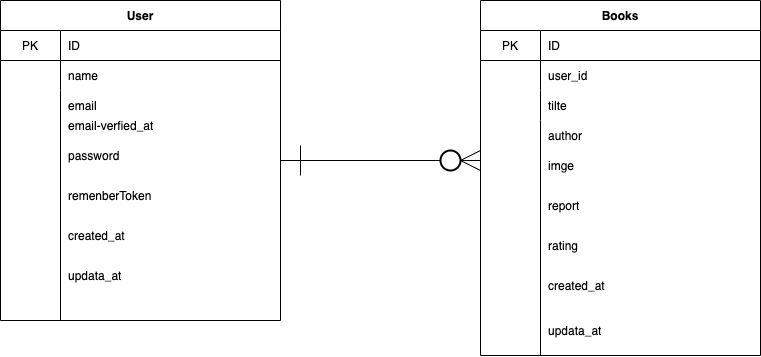

The diagram above was exported from draw.io. Its source (the exported page's mxGraphModel, read from the mxfile embedded in the PNG):
<mxGraphModel dx="364" dy="405" grid="1" gridSize="10" guides="1" tooltips="1" connect="1" arrows="1" fold="1" page="1" pageScale="1" pageWidth="827" pageHeight="1169" math="0" shadow="0">
  <root>
    <mxCell id="0" />
    <mxCell id="1" parent="0" />
    <mxCell id="24" value="User" style="shape=table;startSize=30;container=1;collapsible=0;childLayout=tableLayout;fixedRows=1;rowLines=0;fontStyle=1;align=center;pointerEvents=1;" vertex="1" parent="1">
      <mxGeometry x="60" y="200" width="280" height="320" as="geometry" />
    </mxCell>
    <mxCell id="25" value="" style="shape=partialRectangle;html=1;whiteSpace=wrap;collapsible=0;dropTarget=0;pointerEvents=1;fillColor=none;top=0;left=0;bottom=1;right=0;points=[[0,0.5],[1,0.5]];portConstraint=eastwest;" vertex="1" parent="24">
      <mxGeometry y="30" width="280" height="30" as="geometry" />
    </mxCell>
    <mxCell id="26" value="PK" style="shape=partialRectangle;html=1;whiteSpace=wrap;connectable=0;fillColor=none;top=0;left=0;bottom=0;right=0;overflow=hidden;pointerEvents=1;" vertex="1" parent="25">
      <mxGeometry width="60" height="30" as="geometry">
        <mxRectangle width="60" height="30" as="alternateBounds" />
      </mxGeometry>
    </mxCell>
    <mxCell id="27" value="ID" style="shape=partialRectangle;html=1;whiteSpace=wrap;connectable=0;fillColor=none;top=0;left=0;bottom=0;right=0;align=left;spacingLeft=6;overflow=hidden;pointerEvents=1;" vertex="1" parent="25">
      <mxGeometry x="60" width="220" height="30" as="geometry">
        <mxRectangle width="220" height="30" as="alternateBounds" />
      </mxGeometry>
    </mxCell>
    <mxCell id="28" value="" style="shape=partialRectangle;html=1;whiteSpace=wrap;collapsible=0;dropTarget=0;pointerEvents=1;fillColor=none;top=0;left=0;bottom=0;right=0;points=[[0,0.5],[1,0.5]];portConstraint=eastwest;" vertex="1" parent="24">
      <mxGeometry y="60" width="280" height="30" as="geometry" />
    </mxCell>
    <mxCell id="29" value="" style="shape=partialRectangle;html=1;whiteSpace=wrap;connectable=0;fillColor=none;top=0;left=0;bottom=0;right=0;overflow=hidden;pointerEvents=1;" vertex="1" parent="28">
      <mxGeometry width="60" height="30" as="geometry">
        <mxRectangle width="60" height="30" as="alternateBounds" />
      </mxGeometry>
    </mxCell>
    <mxCell id="30" value="name" style="shape=partialRectangle;html=1;whiteSpace=wrap;connectable=0;fillColor=none;top=0;left=0;bottom=0;right=0;align=left;spacingLeft=6;overflow=hidden;pointerEvents=1;" vertex="1" parent="28">
      <mxGeometry x="60" width="220" height="30" as="geometry">
        <mxRectangle width="220" height="30" as="alternateBounds" />
      </mxGeometry>
    </mxCell>
    <mxCell id="31" value="" style="shape=partialRectangle;html=1;whiteSpace=wrap;collapsible=0;dropTarget=0;pointerEvents=1;fillColor=none;top=0;left=0;bottom=0;right=0;points=[[0,0.5],[1,0.5]];portConstraint=eastwest;" vertex="1" parent="24">
      <mxGeometry y="90" width="280" height="30" as="geometry" />
    </mxCell>
    <mxCell id="32" value="" style="shape=partialRectangle;html=1;whiteSpace=wrap;connectable=0;fillColor=none;top=0;left=0;bottom=0;right=0;overflow=hidden;pointerEvents=1;" vertex="1" parent="31">
      <mxGeometry width="60" height="30" as="geometry">
        <mxRectangle width="60" height="30" as="alternateBounds" />
      </mxGeometry>
    </mxCell>
    <mxCell id="33" value="email" style="shape=partialRectangle;html=1;whiteSpace=wrap;connectable=0;fillColor=none;top=0;left=0;bottom=0;right=0;align=left;spacingLeft=6;overflow=hidden;pointerEvents=1;" vertex="1" parent="31">
      <mxGeometry x="60" width="220" height="30" as="geometry">
        <mxRectangle width="220" height="30" as="alternateBounds" />
      </mxGeometry>
    </mxCell>
    <mxCell id="39" value="email-verfied_at" style="shape=partialRectangle;html=1;whiteSpace=wrap;connectable=0;fillColor=none;top=0;left=0;bottom=0;right=0;align=left;spacingLeft=6;overflow=hidden;pointerEvents=1;strokeWidth=2;perimeterSpacing=0;" vertex="1" parent="1">
      <mxGeometry x="120" y="310" width="140" height="30" as="geometry">
        <mxRectangle width="140" height="30" as="alternateBounds" />
      </mxGeometry>
    </mxCell>
    <mxCell id="56" value="password" style="shape=partialRectangle;html=1;whiteSpace=wrap;connectable=0;fillColor=none;top=0;left=0;bottom=0;right=0;align=left;spacingLeft=6;overflow=hidden;pointerEvents=1;strokeWidth=2;perimeterSpacing=0;" vertex="1" parent="1">
      <mxGeometry x="120" y="340" width="140" height="30" as="geometry">
        <mxRectangle width="140" height="30" as="alternateBounds" />
      </mxGeometry>
    </mxCell>
    <mxCell id="58" value="remenberToken&amp;nbsp;" style="shape=partialRectangle;html=1;whiteSpace=wrap;connectable=0;fillColor=none;top=0;left=0;bottom=0;right=0;align=left;spacingLeft=6;overflow=hidden;pointerEvents=1;strokeWidth=2;perimeterSpacing=0;" vertex="1" parent="1">
      <mxGeometry x="120" y="380" width="140" height="30" as="geometry">
        <mxRectangle width="140" height="30" as="alternateBounds" />
      </mxGeometry>
    </mxCell>
    <mxCell id="59" value="created_at" style="shape=partialRectangle;html=1;whiteSpace=wrap;connectable=0;fillColor=none;top=0;left=0;bottom=0;right=0;align=left;spacingLeft=6;overflow=hidden;pointerEvents=1;strokeWidth=2;perimeterSpacing=0;" vertex="1" parent="1">
      <mxGeometry x="120" y="420" width="140" height="30" as="geometry">
        <mxRectangle width="140" height="30" as="alternateBounds" />
      </mxGeometry>
    </mxCell>
    <mxCell id="60" value="updata_at" style="shape=partialRectangle;html=1;whiteSpace=wrap;connectable=0;fillColor=none;top=0;left=0;bottom=0;right=0;align=left;spacingLeft=6;overflow=hidden;pointerEvents=1;strokeWidth=2;perimeterSpacing=0;" vertex="1" parent="1">
      <mxGeometry x="120" y="460" width="140" height="30" as="geometry">
        <mxRectangle width="140" height="30" as="alternateBounds" />
      </mxGeometry>
    </mxCell>
    <mxCell id="84" value="" style="endArrow=none;html=1;" edge="1" parent="1">
      <mxGeometry width="50" height="50" relative="1" as="geometry">
        <mxPoint x="120" y="520" as="sourcePoint" />
        <mxPoint x="120" y="310" as="targetPoint" />
      </mxGeometry>
    </mxCell>
    <mxCell id="117" value="Books" style="shape=table;startSize=30;container=1;collapsible=0;childLayout=tableLayout;fixedRows=1;rowLines=0;fontStyle=1;align=center;pointerEvents=1;" vertex="1" parent="1">
      <mxGeometry x="540" y="200" width="280" height="355" as="geometry" />
    </mxCell>
    <mxCell id="118" value="" style="shape=partialRectangle;html=1;whiteSpace=wrap;collapsible=0;dropTarget=0;pointerEvents=1;fillColor=none;top=0;left=0;bottom=1;right=0;points=[[0,0.5],[1,0.5]];portConstraint=eastwest;" vertex="1" parent="117">
      <mxGeometry y="30" width="280" height="30" as="geometry" />
    </mxCell>
    <mxCell id="119" value="PK" style="shape=partialRectangle;html=1;whiteSpace=wrap;connectable=0;fillColor=none;top=0;left=0;bottom=0;right=0;overflow=hidden;pointerEvents=1;" vertex="1" parent="118">
      <mxGeometry width="60" height="30" as="geometry">
        <mxRectangle width="60" height="30" as="alternateBounds" />
      </mxGeometry>
    </mxCell>
    <mxCell id="120" value="ID" style="shape=partialRectangle;html=1;whiteSpace=wrap;connectable=0;fillColor=none;top=0;left=0;bottom=0;right=0;align=left;spacingLeft=6;overflow=hidden;pointerEvents=1;" vertex="1" parent="118">
      <mxGeometry x="60" width="220" height="30" as="geometry">
        <mxRectangle width="220" height="30" as="alternateBounds" />
      </mxGeometry>
    </mxCell>
    <mxCell id="121" value="" style="shape=partialRectangle;html=1;whiteSpace=wrap;collapsible=0;dropTarget=0;pointerEvents=1;fillColor=none;top=0;left=0;bottom=0;right=0;points=[[0,0.5],[1,0.5]];portConstraint=eastwest;" vertex="1" parent="117">
      <mxGeometry y="60" width="280" height="30" as="geometry" />
    </mxCell>
    <mxCell id="122" value="" style="shape=partialRectangle;html=1;whiteSpace=wrap;connectable=0;fillColor=none;top=0;left=0;bottom=0;right=0;overflow=hidden;pointerEvents=1;" vertex="1" parent="121">
      <mxGeometry width="60" height="30" as="geometry">
        <mxRectangle width="60" height="30" as="alternateBounds" />
      </mxGeometry>
    </mxCell>
    <mxCell id="123" value="user_id" style="shape=partialRectangle;html=1;whiteSpace=wrap;connectable=0;fillColor=none;top=0;left=0;bottom=0;right=0;align=left;spacingLeft=6;overflow=hidden;pointerEvents=1;" vertex="1" parent="121">
      <mxGeometry x="60" width="220" height="30" as="geometry">
        <mxRectangle width="220" height="30" as="alternateBounds" />
      </mxGeometry>
    </mxCell>
    <mxCell id="124" value="" style="shape=partialRectangle;html=1;whiteSpace=wrap;collapsible=0;dropTarget=0;pointerEvents=1;fillColor=none;top=0;left=0;bottom=0;right=0;points=[[0,0.5],[1,0.5]];portConstraint=eastwest;" vertex="1" parent="117">
      <mxGeometry y="90" width="280" height="30" as="geometry" />
    </mxCell>
    <mxCell id="125" value="" style="shape=partialRectangle;html=1;whiteSpace=wrap;connectable=0;fillColor=none;top=0;left=0;bottom=0;right=0;overflow=hidden;pointerEvents=1;" vertex="1" parent="124">
      <mxGeometry width="60" height="30" as="geometry">
        <mxRectangle width="60" height="30" as="alternateBounds" />
      </mxGeometry>
    </mxCell>
    <mxCell id="126" value="tilte" style="shape=partialRectangle;html=1;whiteSpace=wrap;connectable=0;fillColor=none;top=0;left=0;bottom=0;right=0;align=left;spacingLeft=6;overflow=hidden;pointerEvents=1;" vertex="1" parent="124">
      <mxGeometry x="60" width="220" height="30" as="geometry">
        <mxRectangle width="220" height="30" as="alternateBounds" />
      </mxGeometry>
    </mxCell>
    <mxCell id="127" value="author" style="shape=partialRectangle;html=1;whiteSpace=wrap;connectable=0;fillColor=none;top=0;left=0;bottom=0;right=0;align=left;spacingLeft=6;overflow=hidden;pointerEvents=1;strokeWidth=2;perimeterSpacing=0;" vertex="1" parent="1">
      <mxGeometry x="600" y="320" width="140" height="30" as="geometry">
        <mxRectangle width="140" height="30" as="alternateBounds" />
      </mxGeometry>
    </mxCell>
    <mxCell id="128" value="imge" style="shape=partialRectangle;html=1;whiteSpace=wrap;connectable=0;fillColor=none;top=0;left=0;bottom=0;right=0;align=left;spacingLeft=6;overflow=hidden;pointerEvents=1;strokeWidth=2;perimeterSpacing=0;" vertex="1" parent="1">
      <mxGeometry x="600" y="350" width="140" height="30" as="geometry">
        <mxRectangle width="140" height="30" as="alternateBounds" />
      </mxGeometry>
    </mxCell>
    <mxCell id="129" value="report" style="shape=partialRectangle;html=1;whiteSpace=wrap;connectable=0;fillColor=none;top=0;left=0;bottom=0;right=0;align=left;spacingLeft=6;overflow=hidden;pointerEvents=1;strokeWidth=2;perimeterSpacing=0;" vertex="1" parent="1">
      <mxGeometry x="600" y="390" width="140" height="30" as="geometry">
        <mxRectangle width="140" height="30" as="alternateBounds" />
      </mxGeometry>
    </mxCell>
    <mxCell id="130" value="rating" style="shape=partialRectangle;html=1;whiteSpace=wrap;connectable=0;fillColor=none;top=0;left=0;bottom=0;right=0;align=left;spacingLeft=6;overflow=hidden;pointerEvents=1;strokeWidth=2;perimeterSpacing=0;" vertex="1" parent="1">
      <mxGeometry x="600" y="430" width="140" height="30" as="geometry">
        <mxRectangle width="140" height="30" as="alternateBounds" />
      </mxGeometry>
    </mxCell>
    <mxCell id="131" value="created_at" style="shape=partialRectangle;html=1;whiteSpace=wrap;connectable=0;fillColor=none;top=0;left=0;bottom=0;right=0;align=left;spacingLeft=6;overflow=hidden;pointerEvents=1;strokeWidth=2;perimeterSpacing=0;" vertex="1" parent="1">
      <mxGeometry x="600" y="470" width="140" height="30" as="geometry">
        <mxRectangle width="140" height="30" as="alternateBounds" />
      </mxGeometry>
    </mxCell>
    <mxCell id="132" value="" style="endArrow=none;html=1;" edge="1" parent="1">
      <mxGeometry width="50" height="50" relative="1" as="geometry">
        <mxPoint x="600" y="555" as="sourcePoint" />
        <mxPoint x="600" y="320" as="targetPoint" />
      </mxGeometry>
    </mxCell>
    <mxCell id="134" value="updata_at" style="shape=partialRectangle;html=1;whiteSpace=wrap;connectable=0;fillColor=none;top=0;left=0;bottom=0;right=0;align=left;spacingLeft=6;overflow=hidden;pointerEvents=1;strokeWidth=2;perimeterSpacing=0;" vertex="1" parent="1">
      <mxGeometry x="600" y="515" width="140" height="30" as="geometry">
        <mxRectangle width="140" height="30" as="alternateBounds" />
      </mxGeometry>
    </mxCell>
    <mxCell id="135" value="" style="endArrow=none;html=1;exitX=1;exitY=0.5;exitDx=0;exitDy=0;startArrow=none;" edge="1" parent="1" source="142">
      <mxGeometry width="50" height="50" relative="1" as="geometry">
        <mxPoint x="330" y="350" as="sourcePoint" />
        <mxPoint x="540" y="360" as="targetPoint" />
      </mxGeometry>
    </mxCell>
    <mxCell id="139" value="" style="endArrow=none;html=1;" edge="1" parent="1">
      <mxGeometry width="50" height="50" relative="1" as="geometry">
        <mxPoint x="360" y="375" as="sourcePoint" />
        <mxPoint x="360" y="345" as="targetPoint" />
      </mxGeometry>
    </mxCell>
    <mxCell id="140" value="" style="endArrow=none;html=1;" edge="1" parent="1">
      <mxGeometry width="50" height="50" relative="1" as="geometry">
        <mxPoint x="520" y="360" as="sourcePoint" />
        <mxPoint x="540" y="350" as="targetPoint" />
      </mxGeometry>
    </mxCell>
    <mxCell id="141" value="" style="endArrow=none;html=1;" edge="1" parent="1">
      <mxGeometry width="50" height="50" relative="1" as="geometry">
        <mxPoint x="520" y="360" as="sourcePoint" />
        <mxPoint x="540" y="370" as="targetPoint" />
      </mxGeometry>
    </mxCell>
    <mxCell id="142" value="" style="ellipse;whiteSpace=wrap;html=1;strokeWidth=2;" vertex="1" parent="1">
      <mxGeometry x="500" y="350" width="20" height="20" as="geometry" />
    </mxCell>
    <mxCell id="146" value="" style="endArrow=none;html=1;exitX=1;exitY=0.5;exitDx=0;exitDy=0;" edge="1" parent="1" source="24" target="142">
      <mxGeometry width="50" height="50" relative="1" as="geometry">
        <mxPoint x="340" y="360" as="sourcePoint" />
        <mxPoint x="540" y="360" as="targetPoint" />
      </mxGeometry>
    </mxCell>
  </root>
</mxGraphModel>